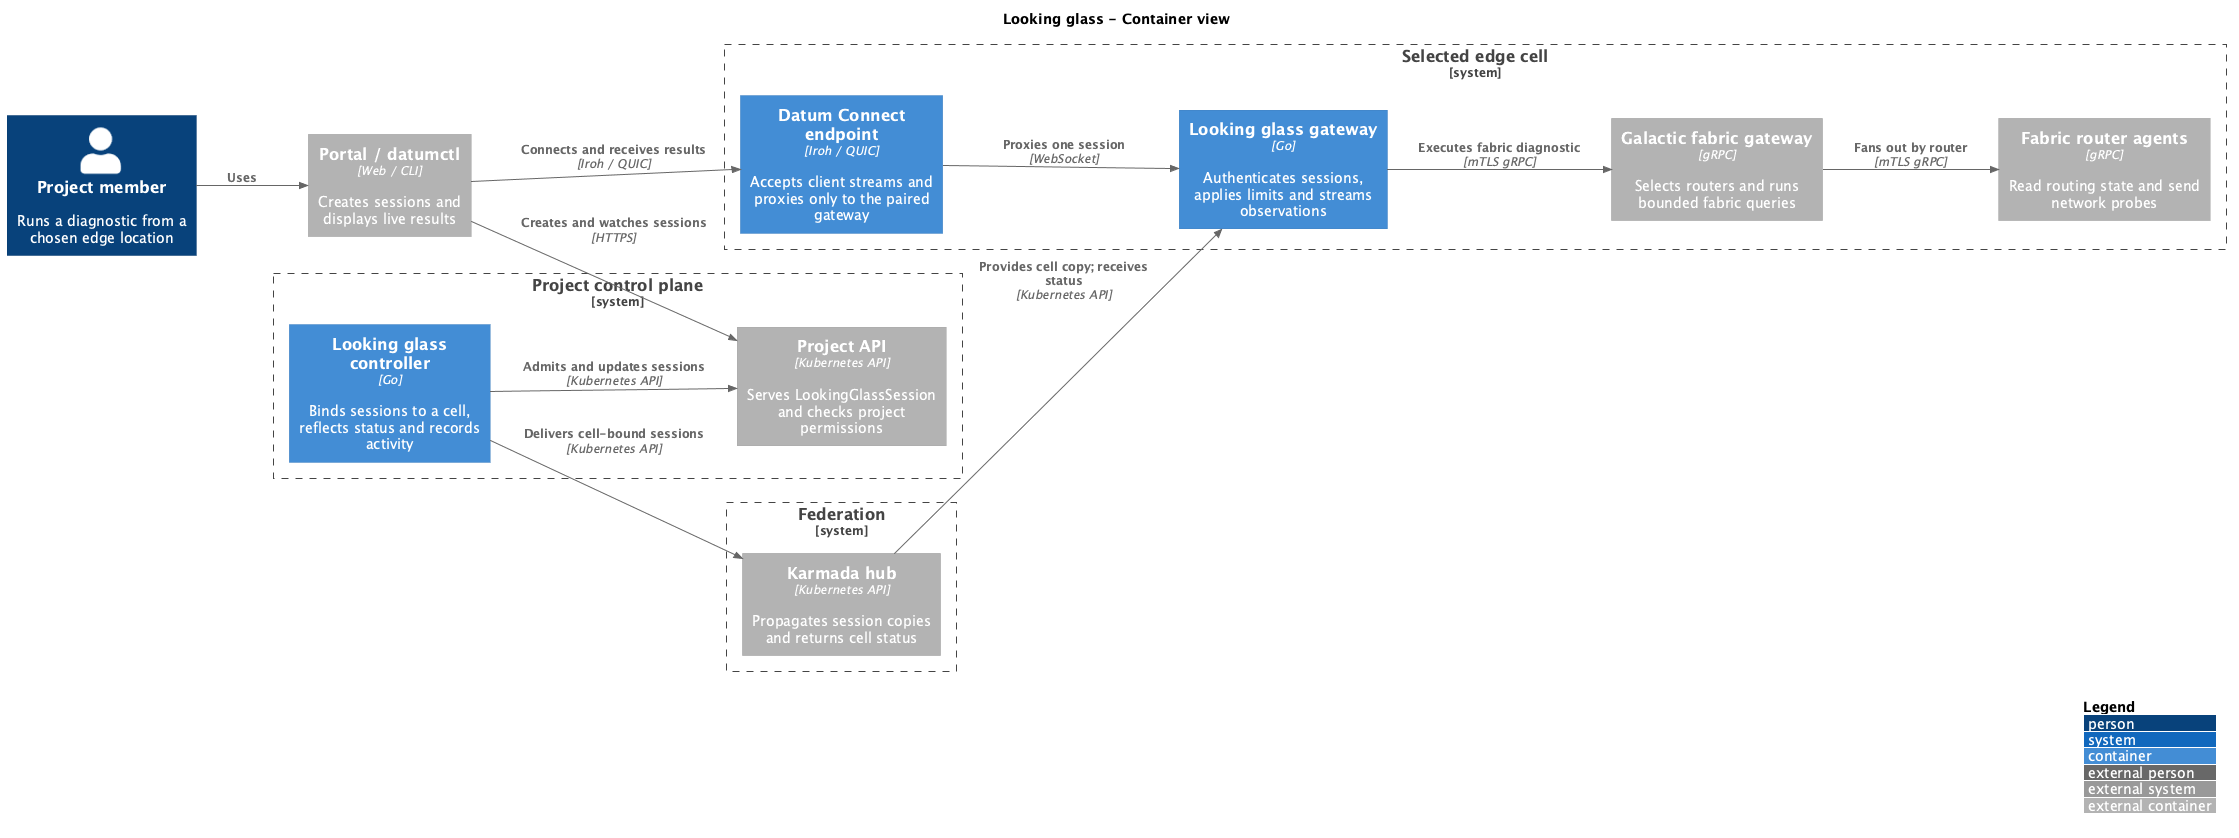

The diagram above was rendered by PlantUML. Its source (embedded in the PNG):
@startuml looking-glass-containers
!$NEW_C4_STYLE = 1
!include https://raw.githubusercontent.com/plantuml-stdlib/C4-PlantUML/master/C4_Container.puml

LAYOUT_WITH_LEGEND()
LAYOUT_LEFT_RIGHT()
title Looking glass - Container view

Person(customer, "Project member", "Runs a diagnostic from a chosen edge location")
Container_Ext(client, "Portal / datumctl", "Web / CLI", "Creates sessions and displays live results")

System_Boundary(project, "Project control plane") {
    Container_Ext(project_api, "Project API", "Kubernetes API", "Serves LookingGlassSession and checks project permissions")
    Container(controller, "Looking glass controller", "Go", "Binds sessions to a cell, reflects status and records activity")
}

System_Boundary(federation, "Federation") {
    Container_Ext(karmada, "Karmada hub", "Kubernetes API", "Propagates session copies and returns cell status")
}

System_Boundary(cell, "Selected edge cell") {
    Container(endpoint, "Datum Connect endpoint", "Iroh / QUIC", "Accepts client streams and proxies only to the paired gateway")
    Container(gateway, "Looking glass gateway", "Go", "Authenticates sessions, applies limits and streams observations")
    Container_Ext(fabric_gateway, "Galactic fabric gateway", "gRPC", "Selects routers and runs bounded fabric queries")
    Container_Ext(router_agents, "Fabric router agents", "gRPC", "Read routing state and send network probes")
}

Rel(customer, client, "Uses")
Rel(client, project_api, "Creates and watches sessions", "HTTPS")
Rel(controller, project_api, "Admits and updates sessions", "Kubernetes API")
Rel(controller, karmada, "Delivers cell-bound sessions", "Kubernetes API")
Rel(karmada, gateway, "Provides cell copy; receives status", "Kubernetes API")
Rel(client, endpoint, "Connects and receives results", "Iroh / QUIC")
Rel(endpoint, gateway, "Proxies one session", "WebSocket")
Rel(gateway, fabric_gateway, "Executes fabric diagnostic", "mTLS gRPC")
Rel(fabric_gateway, router_agents, "Fans out by router", "mTLS gRPC")

@enduml